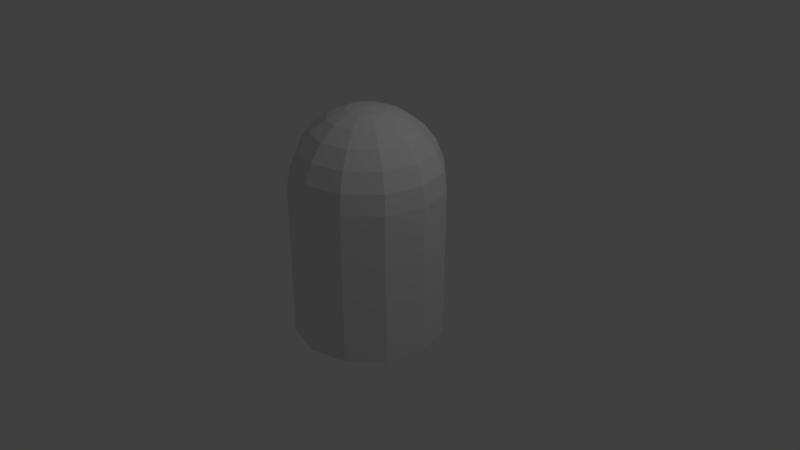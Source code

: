 # Source: Depot.blend  (saved by Blender 2.78.0; exported with 4.5.12 LTS)
import bpy
from mathutils import Matrix  # noqa: F401  (used for matrix-valued properties, if any)

bpy.ops.wm.read_factory_settings(use_empty=True)
scene = bpy.context.scene
scene.name = 'Scene'

# ---- collections
col_collection_1 = bpy.data.collections.new('Collection 1'); scene.collection.children.link(col_collection_1)

# ---- world
world_world = bpy.data.worlds.new('World'); scene.world = world_world
world_world.color = (0.05088, 0.05088, 0.05088)
world_world.use_sun_shadow = False
world_world.sun_shadow_jitter_overblur = 0.0
world_world.cycles.sampling_method = 'MANUAL'

# ---- cameras
cam_camera = bpy.data.cameras.new('Camera')
cam_camera.clip_end = 100.0
cam_camera.lens = 35.0
cam_camera.sensor_width = 32.0
cam_camera.sensor_height = 18.0
cam_camera.ortho_scale = 7.314
cam_camera.dof.focus_distance = 0.0
cam_camera.dof.aperture_fstop = 128.0

# ---- lights
light_lamp = bpy.data.lights.new('Lamp', 'POINT')
light_lamp.transmission_factor = 0.0
light_lamp.cutoff_distance = 30.0
light_lamp.energy = 100.0
light_lamp.shadow_buffer_clip_start = 1.001
light_lamp.shadow_soft_size = 0.1
light_lamp.shadow_maximum_resolution = 0.006
light_lamp.use_absolute_resolution = True

# ---- meshes
me_cylinder = bpy.data.meshes.new('Cylinder')
me_cylinder.from_pydata([(0.0, 1.0, -1.0), (1.113e-07, 1.0, 0.9997), (0.5, 0.866, -1.0), (0.5, 0.866, 0.9997), (0.866, 0.5, -1.0), (0.866, 0.5, 0.9997), (1.0, -4.371e-08, -1.0), (1.0, 1.681e-07, 0.9997), (0.866, -0.5, -1.0), (0.866, -0.5, 0.9997), (0.5, -0.866, -1.0), (0.5, -0.866, 0.9997), (1.51e-07, -1.0, -1.0), (3.775e-08, -1.0, 0.9997), (-0.5, -0.866, -1.0), (-0.5, -0.866, 0.9997), (-0.866, -0.5, -1.0), (-0.866, -0.5, 0.9997), (-1.0, -4.649e-07, -1.0), (-1.0, 4.695e-08, 0.9997), (-0.866, 0.5, -1.0), (-0.866, 0.5, 0.9997), (-0.5, 0.866, -1.0), (-0.5, 0.866, 0.9997), (0.0, 0.2588, 1.965), (0.0, 0.7071, 1.707), (0.0, 0.9659, 1.258), (0.1294, 0.2241, 1.965), (0.25, 0.433, 1.866), (0.3536, 0.6124, 1.707), (0.433, 0.75, 1.499), (0.483, 0.8365, 1.258), (-3.372e-07, 1.947e-07, 1.999), (0.2241, 0.1294, 1.965), (0.433, 0.25, 1.866), (0.6124, 0.3536, 1.707), (0.75, 0.433, 1.499), (0.8365, 0.483, 1.258), (0.2588, 4.023e-07, 1.965), (0.5, 3.8e-07, 1.866), (0.7071, 3.8e-07, 1.707), (0.866, 3.8e-07, 1.499), (0.9659, 3.502e-07, 1.258), (0.2241, -0.1294, 1.965), (0.433, -0.25, 1.866), (0.6124, -0.3536, 1.707), (0.75, -0.433, 1.499), (0.8365, -0.483, 1.258), (0.1294, -0.2241, 1.965), (0.25, -0.433, 1.866), (0.3536, -0.6124, 1.707), (0.433, -0.75, 1.499), (0.483, -0.8365, 1.258), (6.458e-09, -0.2588, 1.965), (-3.079e-08, -0.5, 1.866), (-7.55e-08, -0.7071, 1.707), (-1.589e-08, -0.866, 1.499), (-4.57e-08, -0.9659, 1.258), (-0.1294, -0.2241, 1.965), (-0.25, -0.433, 1.866), (-0.3536, -0.6124, 1.707), (-0.433, -0.75, 1.499), (-0.483, -0.8365, 1.258), (-0.2241, -0.1294, 1.965), (-0.433, -0.25, 1.866), (-0.6124, -0.3536, 1.707), (-0.75, -0.433, 1.499), (-0.8365, -0.483, 1.258), (-0.2588, 4.098e-07, 1.965), (-0.5, 4.545e-07, 1.866), (-0.7071, 5.29e-07, 1.707), (-0.866, 4.396e-07, 1.499), (-0.9659, 4.694e-07, 1.258), (-0.2241, 0.1294, 1.965), (-0.433, 0.25, 1.866), (-0.6124, 0.3536, 1.707), (-0.75, 0.433, 1.499), (-0.8365, 0.483, 1.258), (-0.1294, 0.2241, 1.965), (-0.25, 0.433, 1.866), (-0.3536, 0.6124, 1.707), (-0.433, 0.75, 1.499), (-0.483, 0.8365, 1.258), (8.841e-08, 0.5, 1.866), (1.033e-07, 0.866, 1.499)], [], [(0, 1, 3, 2), (2, 3, 5, 4), (4, 5, 7, 6), (6, 7, 9, 8), (8, 9, 11, 10), (10, 11, 13, 12), (12, 13, 15, 14), (14, 15, 17, 16), (16, 17, 19, 18), (18, 19, 21, 20), (20, 21, 23, 22), (22, 23, 1, 0), (0, 2, 4, 6, 8, 10, 12, 14, 16, 18, 20, 22), (26, 84, 30, 31), (83, 24, 27, 28), (1, 26, 31, 3), (25, 83, 28, 29), (84, 25, 29, 30), (24, 32, 27), (29, 28, 34, 35), (30, 29, 35, 36), (27, 32, 33), (31, 30, 36, 37), (28, 27, 33, 34), (3, 31, 37, 5), (34, 33, 38, 39), (5, 37, 42, 7), (35, 34, 39, 40), (36, 35, 40, 41), (33, 32, 38), (37, 36, 41, 42), (41, 40, 45, 46), (38, 32, 43), (42, 41, 46, 47), (39, 38, 43, 44), (7, 42, 47, 9), (40, 39, 44, 45), (45, 44, 49, 50), (46, 45, 50, 51), (43, 32, 48), (47, 46, 51, 52), (44, 43, 48, 49), (9, 47, 52, 11), (52, 51, 56, 57), (49, 48, 53, 54), (11, 52, 57, 13), (50, 49, 54, 55), (51, 50, 55, 56), (48, 32, 53), (56, 55, 60, 61), (53, 32, 58), (57, 56, 61, 62), (54, 53, 58, 59), (13, 57, 62, 15), (55, 54, 59, 60), (15, 62, 67, 17), (60, 59, 64, 65), (61, 60, 65, 66), (58, 32, 63), (62, 61, 66, 67), (59, 58, 63, 64), (67, 66, 71, 72), (64, 63, 68, 69), (17, 67, 72, 19), (65, 64, 69, 70), (66, 65, 70, 71), (63, 32, 68), (71, 70, 75, 76), (68, 32, 73), (72, 71, 76, 77), (69, 68, 73, 74), (19, 72, 77, 21), (70, 69, 74, 75), (21, 77, 82, 23), (75, 74, 79, 80), (76, 75, 80, 81), (73, 32, 78), (77, 76, 81, 82), (74, 73, 78, 79), (82, 81, 84, 26), (79, 78, 24, 83), (23, 82, 26, 1), (80, 79, 83, 25), (81, 80, 25, 84), (78, 32, 24)])
me_cylinder.use_remesh_preserve_volume = False
me_cylinder.use_remesh_preserve_attributes = False
me_cylinder.use_mirror_vertex_groups = False
me_cylinder.update()

# ---- objects
ob_cylinder = bpy.data.objects.new('Cylinder', me_cylinder)
ob_lamp = bpy.data.objects.new('Lamp', light_lamp)
ob_camera = bpy.data.objects.new('Camera', cam_camera)

# ---- transforms, parenting, visibility, modifiers, constraints
ob_cylinder.location = (0.0, 0.0, 0.0)
ob_cylinder.lineart.crease_threshold = 0.0
ob_lamp.location = (4.076, 1.005, 5.904)
ob_lamp.rotation_euler = (0.6503, 0.05522, 1.866)
ob_lamp.lock_rotations_4d = False
ob_lamp.empty_display_type = 'ARROWS'
ob_lamp.color = (0.0, 0.0, 0.0, 0.0)
ob_lamp.lineart.crease_threshold = 0.0
ob_camera.location = (7.481, -6.508, 5.344)
ob_camera.rotation_euler = (1.109, 0.0, 0.8149)
ob_camera.lock_rotations_4d = False
ob_camera.empty_display_type = 'ARROWS'
ob_camera.color = (0.0, 0.0, 0.0, 0.0)
ob_camera.display_type = 'WIRE'
ob_camera.lineart.crease_threshold = 0.0

# ---- collection membership
col_collection_1.objects.link(ob_cylinder)
col_collection_1.objects.link(ob_lamp)
col_collection_1.objects.link(ob_camera)

# ---- scene / render settings (as saved in the file)
scene.camera = ob_camera
scene.frame_start = 1; scene.frame_end = 250; scene.frame_set(1)
scene.render.engine = 'BLENDER_EEVEE_NEXT'
scene.render.resolution_percentage = 50
scene.render.dither_intensity = 0.0
scene.cycles.use_denoising = False
scene.cycles.samples = 128
scene.cycles.sampling_pattern = 'TABULATED_SOBOL'
scene.cycles.light_sampling_threshold = 0.0
scene.cycles.use_adaptive_sampling = False
scene.cycles.use_light_tree = False
scene.cycles.blur_glossy = 0.0
scene.cycles.sample_clamp_indirect = 0.0
scene.view_settings.view_transform = 'Standard'
bpy.context.view_layer.update()
